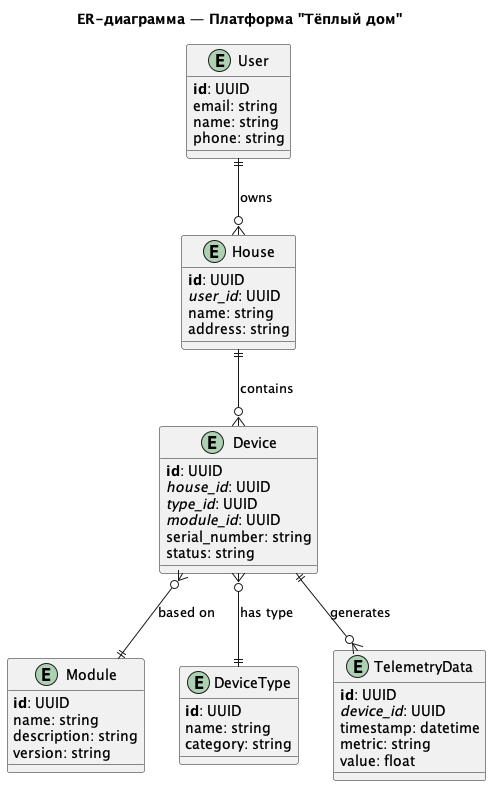

The diagram above was rendered by PlantUML. Its source (embedded in the PNG):
@startuml
title ER-диаграмма — Платформа "Тёплый дом"
!define primaryKey(x) <b>x</b>
!define foreignKey(x) <i>x</i>

entity "User" as user {
  primaryKey(id): UUID
  email: string
  name: string
  phone: string
}

entity "House" as house {
  primaryKey(id): UUID
  foreignKey(user_id): UUID
  name: string
  address: string
}

entity "Module" as module {
  primaryKey(id): UUID
  name: string
  description: string
  version: string
}

entity "DeviceType" as devicetype {
  primaryKey(id): UUID
  name: string
  category: string
}

entity "Device" as device {
  primaryKey(id): UUID
  foreignKey(house_id): UUID
  foreignKey(type_id): UUID
  foreignKey(module_id): UUID
  serial_number: string
  status: string
}

entity "TelemetryData" as telemetry {
  primaryKey(id): UUID
  foreignKey(device_id): UUID
  timestamp: datetime
  metric: string
  value: float
}

' === Связи ===
user ||--o{ house : "owns"
house ||--o{ device : "contains"
device }o--|| devicetype : "has type"
device }o--|| module : "based on"
device ||--o{ telemetry : "generates"

@enduml